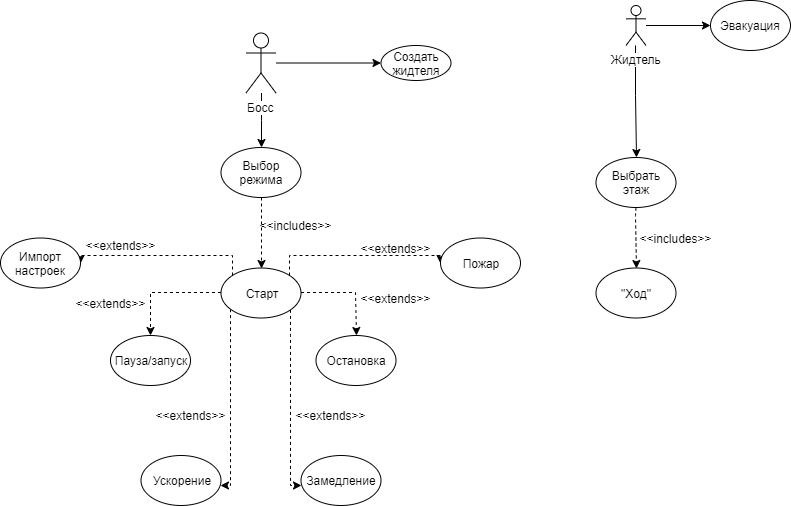

The diagram above was exported from draw.io. Its source (the exported page's mxGraphModel, read from the mxfile embedded in the PNG):
<mxGraphModel dx="1378" dy="700" grid="1" gridSize="10" guides="1" tooltips="1" connect="1" arrows="1" fold="1" page="1" pageScale="1" pageWidth="1920" pageHeight="1200" math="0" shadow="0">
  <root>
    <mxCell id="0" />
    <mxCell id="1" parent="0" />
    <mxCell id="3DRjRIgtUkf3iMdszM2m-20" style="edgeStyle=orthogonalEdgeStyle;rounded=0;orthogonalLoop=1;jettySize=auto;html=1;entryX=0.5;entryY=0;entryDx=0;entryDy=0;" edge="1" parent="1" source="3DRjRIgtUkf3iMdszM2m-1" target="3DRjRIgtUkf3iMdszM2m-19">
      <mxGeometry relative="1" as="geometry">
        <Array as="points">
          <mxPoint x="785" y="410" />
          <mxPoint x="785" y="410" />
        </Array>
      </mxGeometry>
    </mxCell>
    <mxCell id="3DRjRIgtUkf3iMdszM2m-69" style="edgeStyle=orthogonalEdgeStyle;rounded=0;orthogonalLoop=1;jettySize=auto;html=1;entryX=0;entryY=0.5;entryDx=0;entryDy=0;" edge="1" parent="1" source="3DRjRIgtUkf3iMdszM2m-1" target="3DRjRIgtUkf3iMdszM2m-68">
      <mxGeometry relative="1" as="geometry" />
    </mxCell>
    <mxCell id="3DRjRIgtUkf3iMdszM2m-1" value="Жидтель&lt;br&gt;" style="shape=umlActor;verticalLabelPosition=bottom;labelBackgroundColor=#ffffff;verticalAlign=top;html=1;outlineConnect=0;" vertex="1" parent="1">
      <mxGeometry x="775.5" y="320" width="20" height="40" as="geometry" />
    </mxCell>
    <mxCell id="3DRjRIgtUkf3iMdszM2m-6" value="" style="edgeStyle=orthogonalEdgeStyle;rounded=0;orthogonalLoop=1;jettySize=auto;html=1;" edge="1" parent="1" source="3DRjRIgtUkf3iMdszM2m-4">
      <mxGeometry relative="1" as="geometry">
        <mxPoint x="530.5" y="377.5" as="targetPoint" />
      </mxGeometry>
    </mxCell>
    <mxCell id="3DRjRIgtUkf3iMdszM2m-50" style="edgeStyle=orthogonalEdgeStyle;rounded=0;orthogonalLoop=1;jettySize=auto;html=1;entryX=0.5;entryY=0;entryDx=0;entryDy=0;" edge="1" parent="1" source="3DRjRIgtUkf3iMdszM2m-4" target="3DRjRIgtUkf3iMdszM2m-48">
      <mxGeometry relative="1" as="geometry" />
    </mxCell>
    <mxCell id="3DRjRIgtUkf3iMdszM2m-4" value="Босс&lt;br&gt;" style="shape=umlActor;verticalLabelPosition=bottom;labelBackgroundColor=#ffffff;verticalAlign=top;html=1;outlineConnect=0;" vertex="1" parent="1">
      <mxGeometry x="395.5" y="347.5" width="30" height="60" as="geometry" />
    </mxCell>
    <mxCell id="3DRjRIgtUkf3iMdszM2m-8" value="Создать жидтеля" style="ellipse;whiteSpace=wrap;html=1;" vertex="1" parent="1">
      <mxGeometry x="530.5" y="360" width="70" height="35" as="geometry" />
    </mxCell>
    <mxCell id="3DRjRIgtUkf3iMdszM2m-47" style="edgeStyle=orthogonalEdgeStyle;rounded=0;orthogonalLoop=1;jettySize=auto;html=1;entryX=0.5;entryY=0;entryDx=0;entryDy=0;dashed=1;" edge="1" parent="1" source="3DRjRIgtUkf3iMdszM2m-19" target="3DRjRIgtUkf3iMdszM2m-25">
      <mxGeometry relative="1" as="geometry">
        <Array as="points">
          <mxPoint x="785" y="530" />
          <mxPoint x="785" y="530" />
        </Array>
      </mxGeometry>
    </mxCell>
    <mxCell id="3DRjRIgtUkf3iMdszM2m-19" value="Выбрать этаж" style="ellipse;whiteSpace=wrap;html=1;" vertex="1" parent="1">
      <mxGeometry x="745.5" y="472" width="80" height="50" as="geometry" />
    </mxCell>
    <mxCell id="3DRjRIgtUkf3iMdszM2m-25" value="&quot;Ход&quot;" style="ellipse;whiteSpace=wrap;html=1;" vertex="1" parent="1">
      <mxGeometry x="745.5" y="582.5" width="80" height="50" as="geometry" />
    </mxCell>
    <mxCell id="3DRjRIgtUkf3iMdszM2m-46" style="edgeStyle=orthogonalEdgeStyle;rounded=0;orthogonalLoop=1;jettySize=auto;html=1;entryX=0;entryY=0.6;entryDx=0;entryDy=0;entryPerimeter=0;dashed=1;" edge="1" parent="1" source="3DRjRIgtUkf3iMdszM2m-26" target="3DRjRIgtUkf3iMdszM2m-44">
      <mxGeometry relative="1" as="geometry">
        <Array as="points">
          <mxPoint x="440" y="650" />
          <mxPoint x="440" y="650" />
        </Array>
      </mxGeometry>
    </mxCell>
    <mxCell id="3DRjRIgtUkf3iMdszM2m-52" style="edgeStyle=orthogonalEdgeStyle;orthogonalLoop=1;jettySize=auto;html=1;exitX=0;exitY=0;exitDx=0;exitDy=0;entryX=1;entryY=0.5;entryDx=0;entryDy=0;rounded=0;dashed=1;" edge="1" parent="1" source="3DRjRIgtUkf3iMdszM2m-26" target="3DRjRIgtUkf3iMdszM2m-51">
      <mxGeometry relative="1" as="geometry">
        <Array as="points">
          <mxPoint x="382" y="570" />
          <mxPoint x="230" y="570" />
        </Array>
      </mxGeometry>
    </mxCell>
    <mxCell id="3DRjRIgtUkf3iMdszM2m-53" style="edgeStyle=orthogonalEdgeStyle;rounded=0;orthogonalLoop=1;jettySize=auto;html=1;entryX=0.5;entryY=0;entryDx=0;entryDy=0;dashed=1;" edge="1" parent="1" source="3DRjRIgtUkf3iMdszM2m-26" target="3DRjRIgtUkf3iMdszM2m-34">
      <mxGeometry relative="1" as="geometry">
        <Array as="points">
          <mxPoint x="300" y="607" />
        </Array>
      </mxGeometry>
    </mxCell>
    <mxCell id="3DRjRIgtUkf3iMdszM2m-54" style="edgeStyle=orthogonalEdgeStyle;rounded=0;orthogonalLoop=1;jettySize=auto;html=1;entryX=0.5;entryY=0;entryDx=0;entryDy=0;dashed=1;" edge="1" parent="1" source="3DRjRIgtUkf3iMdszM2m-26" target="3DRjRIgtUkf3iMdszM2m-42">
      <mxGeometry relative="1" as="geometry">
        <Array as="points">
          <mxPoint x="505" y="607" />
        </Array>
      </mxGeometry>
    </mxCell>
    <mxCell id="3DRjRIgtUkf3iMdszM2m-65" style="edgeStyle=orthogonalEdgeStyle;rounded=0;orthogonalLoop=1;jettySize=auto;html=1;exitX=1;exitY=0;exitDx=0;exitDy=0;entryX=0;entryY=0.5;entryDx=0;entryDy=0;dashed=1;" edge="1" parent="1" source="3DRjRIgtUkf3iMdszM2m-26" target="3DRjRIgtUkf3iMdszM2m-64">
      <mxGeometry relative="1" as="geometry">
        <Array as="points">
          <mxPoint x="439" y="570" />
          <mxPoint x="590" y="570" />
        </Array>
      </mxGeometry>
    </mxCell>
    <mxCell id="3DRjRIgtUkf3iMdszM2m-72" style="edgeStyle=orthogonalEdgeStyle;rounded=0;orthogonalLoop=1;jettySize=auto;html=1;entryX=0.994;entryY=0.6;entryDx=0;entryDy=0;entryPerimeter=0;dashed=1;" edge="1" parent="1" source="3DRjRIgtUkf3iMdszM2m-26" target="3DRjRIgtUkf3iMdszM2m-45">
      <mxGeometry relative="1" as="geometry">
        <Array as="points">
          <mxPoint x="380" y="800" />
        </Array>
      </mxGeometry>
    </mxCell>
    <mxCell id="3DRjRIgtUkf3iMdszM2m-26" value="Старт" style="ellipse;whiteSpace=wrap;html=1;" vertex="1" parent="1">
      <mxGeometry x="370.5" y="582.5" width="80" height="50" as="geometry" />
    </mxCell>
    <mxCell id="3DRjRIgtUkf3iMdszM2m-34" value="Пауза/запуск" style="ellipse;whiteSpace=wrap;html=1;" vertex="1" parent="1">
      <mxGeometry x="260" y="650" width="80" height="50" as="geometry" />
    </mxCell>
    <mxCell id="3DRjRIgtUkf3iMdszM2m-42" value="Остановка" style="ellipse;whiteSpace=wrap;html=1;" vertex="1" parent="1">
      <mxGeometry x="465.5" y="650" width="80" height="50" as="geometry" />
    </mxCell>
    <mxCell id="3DRjRIgtUkf3iMdszM2m-44" value="Замедление" style="ellipse;whiteSpace=wrap;html=1;" vertex="1" parent="1">
      <mxGeometry x="450.5" y="770" width="80" height="50" as="geometry" />
    </mxCell>
    <mxCell id="3DRjRIgtUkf3iMdszM2m-45" value="Ускорение" style="ellipse;whiteSpace=wrap;html=1;" vertex="1" parent="1">
      <mxGeometry x="290.5" y="770" width="80" height="50" as="geometry" />
    </mxCell>
    <mxCell id="3DRjRIgtUkf3iMdszM2m-49" style="edgeStyle=orthogonalEdgeStyle;rounded=0;orthogonalLoop=1;jettySize=auto;html=1;exitX=0.5;exitY=1;exitDx=0;exitDy=0;entryX=0.5;entryY=0;entryDx=0;entryDy=0;dashed=1;" edge="1" parent="1" source="3DRjRIgtUkf3iMdszM2m-48" target="3DRjRIgtUkf3iMdszM2m-26">
      <mxGeometry relative="1" as="geometry" />
    </mxCell>
    <mxCell id="3DRjRIgtUkf3iMdszM2m-48" value="Выбор режима" style="ellipse;whiteSpace=wrap;html=1;" vertex="1" parent="1">
      <mxGeometry x="370.5" y="462" width="80" height="50" as="geometry" />
    </mxCell>
    <mxCell id="3DRjRIgtUkf3iMdszM2m-51" value="Импорт настроек" style="ellipse;whiteSpace=wrap;html=1;" vertex="1" parent="1">
      <mxGeometry x="150" y="552.5" width="80" height="50" as="geometry" />
    </mxCell>
    <mxCell id="3DRjRIgtUkf3iMdszM2m-57" value="&amp;lt;&amp;lt;extends&amp;gt;&amp;gt;" style="text;html=1;strokeColor=none;fillColor=none;align=center;verticalAlign=middle;whiteSpace=wrap;rounded=0;" vertex="1" parent="1">
      <mxGeometry x="250" y="550" width="40" height="20" as="geometry" />
    </mxCell>
    <mxCell id="3DRjRIgtUkf3iMdszM2m-59" value="&amp;lt;&amp;lt;extends&amp;gt;&amp;gt;" style="text;html=1;strokeColor=none;fillColor=none;align=center;verticalAlign=middle;whiteSpace=wrap;rounded=0;" vertex="1" parent="1">
      <mxGeometry x="525.5" y="602.5" width="40" height="20" as="geometry" />
    </mxCell>
    <mxCell id="3DRjRIgtUkf3iMdszM2m-60" value="&amp;lt;&amp;lt;extends&amp;gt;&amp;gt;" style="text;html=1;strokeColor=none;fillColor=none;align=center;verticalAlign=middle;whiteSpace=wrap;rounded=0;" vertex="1" parent="1">
      <mxGeometry x="240" y="607.5" width="40" height="20" as="geometry" />
    </mxCell>
    <mxCell id="3DRjRIgtUkf3iMdszM2m-61" value="&amp;lt;&amp;lt;extends&amp;gt;&amp;gt;" style="text;html=1;strokeColor=none;fillColor=none;align=center;verticalAlign=middle;whiteSpace=wrap;rounded=0;" vertex="1" parent="1">
      <mxGeometry x="320" y="720" width="40" height="20" as="geometry" />
    </mxCell>
    <mxCell id="3DRjRIgtUkf3iMdszM2m-62" value="&amp;lt;&amp;lt;extends&amp;gt;&amp;gt;" style="text;html=1;strokeColor=none;fillColor=none;align=center;verticalAlign=middle;whiteSpace=wrap;rounded=0;direction=west;" vertex="1" parent="1">
      <mxGeometry x="460" y="720" width="40" height="20" as="geometry" />
    </mxCell>
    <mxCell id="3DRjRIgtUkf3iMdszM2m-63" value="&amp;lt;&amp;lt;includes&amp;gt;&amp;gt;" style="text;html=1;strokeColor=none;fillColor=none;align=center;verticalAlign=middle;whiteSpace=wrap;rounded=0;" vertex="1" parent="1">
      <mxGeometry x="425.5" y="530" width="40" height="20" as="geometry" />
    </mxCell>
    <mxCell id="3DRjRIgtUkf3iMdszM2m-64" value="Пожар" style="ellipse;whiteSpace=wrap;html=1;" vertex="1" parent="1">
      <mxGeometry x="590" y="552.5" width="80" height="50" as="geometry" />
    </mxCell>
    <mxCell id="3DRjRIgtUkf3iMdszM2m-66" value="&amp;lt;&amp;lt;extends&amp;gt;&amp;gt;" style="text;html=1;strokeColor=none;fillColor=none;align=center;verticalAlign=middle;whiteSpace=wrap;rounded=0;" vertex="1" parent="1">
      <mxGeometry x="525.5" y="552.5" width="40" height="20" as="geometry" />
    </mxCell>
    <mxCell id="3DRjRIgtUkf3iMdszM2m-68" value="Эвакуация" style="ellipse;whiteSpace=wrap;html=1;" vertex="1" parent="1">
      <mxGeometry x="860" y="315" width="80" height="50" as="geometry" />
    </mxCell>
    <mxCell id="3DRjRIgtUkf3iMdszM2m-70" value="&amp;lt;&amp;lt;includes&amp;gt;&amp;gt;" style="text;html=1;strokeColor=none;fillColor=none;align=center;verticalAlign=middle;whiteSpace=wrap;rounded=0;" vertex="1" parent="1">
      <mxGeometry x="805.5" y="542.5" width="40" height="20" as="geometry" />
    </mxCell>
  </root>
</mxGraphModel>